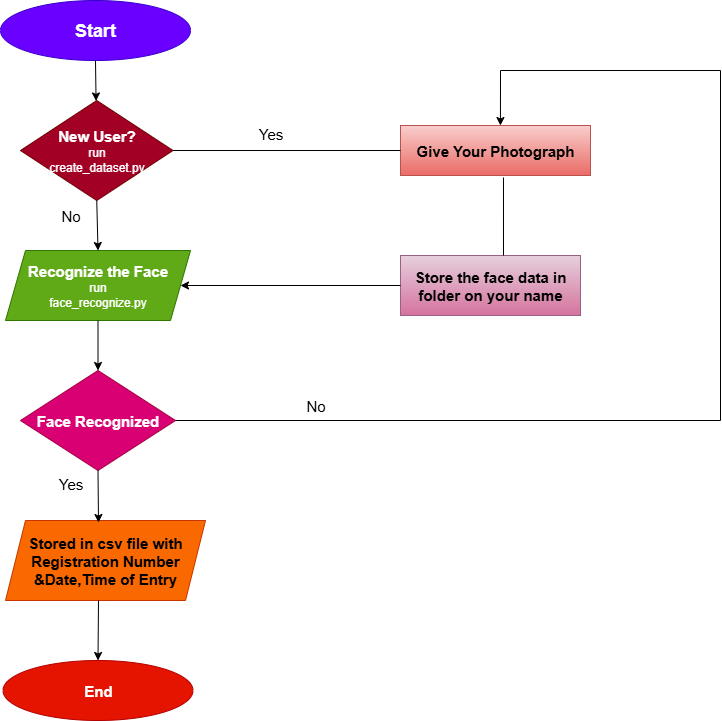

The diagram above was exported from draw.io. Its source (the exported page's mxGraphModel, read from the mxfile embedded in the PNG):
<mxGraphModel dx="872" dy="473" grid="1" gridSize="10" guides="1" tooltips="1" connect="1" arrows="1" fold="1" page="1" pageScale="1" pageWidth="850" pageHeight="1100" math="0" shadow="0">
  <root>
    <mxCell id="0" />
    <mxCell id="1" parent="0" />
    <mxCell id="L76fbNpW7TgW2M1A-96i-1" value="Start" style="ellipse;whiteSpace=wrap;html=1;fontSize=18;fontStyle=1;fillColor=#6a00ff;strokeColor=#3700CC;fontColor=#ffffff;" vertex="1" parent="1">
      <mxGeometry x="70" y="400" width="190" height="60" as="geometry" />
    </mxCell>
    <mxCell id="L76fbNpW7TgW2M1A-96i-2" value="&lt;font style=&quot;font-size: 15px;&quot;&gt;&lt;b&gt;New User?&lt;/b&gt;&lt;/font&gt;&lt;br&gt;run&lt;br&gt;create_dataset.py" style="rhombus;whiteSpace=wrap;html=1;fillColor=#a20025;strokeColor=#6F0000;fontColor=#ffffff;" vertex="1" parent="1">
      <mxGeometry x="90" y="500" width="152.5" height="100" as="geometry" />
    </mxCell>
    <mxCell id="L76fbNpW7TgW2M1A-96i-3" value="&lt;font style=&quot;&quot;&gt;&lt;span style=&quot;font-weight: bold; font-size: 15px;&quot;&gt;Recognize the Face&lt;/span&gt;&lt;br&gt;&lt;font style=&quot;&quot;&gt;run&lt;br&gt;face_recognize.py&lt;/font&gt;&lt;/font&gt;" style="shape=parallelogram;perimeter=parallelogramPerimeter;whiteSpace=wrap;html=1;fixedSize=1;fillColor=#60a917;strokeColor=#2D7600;fontColor=#ffffff;" vertex="1" parent="1">
      <mxGeometry x="75" y="650" width="185" height="70" as="geometry" />
    </mxCell>
    <mxCell id="L76fbNpW7TgW2M1A-96i-4" value="Face Recognized" style="rhombus;whiteSpace=wrap;html=1;fontSize=15;fontStyle=1;fillColor=#d80073;fontColor=#ffffff;strokeColor=#A50040;" vertex="1" parent="1">
      <mxGeometry x="90" y="770" width="155" height="100" as="geometry" />
    </mxCell>
    <mxCell id="L76fbNpW7TgW2M1A-96i-5" value="Stored in csv file with Registration Number &amp;amp;Date,Time of Entry" style="shape=parallelogram;perimeter=parallelogramPerimeter;whiteSpace=wrap;html=1;fixedSize=1;rotation=0;fontSize=15;fontStyle=1;fillColor=#fa6800;fontColor=#000000;strokeColor=#C73500;" vertex="1" parent="1">
      <mxGeometry x="75" y="920" width="200" height="80" as="geometry" />
    </mxCell>
    <mxCell id="L76fbNpW7TgW2M1A-96i-7" value="End" style="ellipse;whiteSpace=wrap;html=1;fontSize=15;fontStyle=1;fillColor=#e51400;fontColor=#ffffff;strokeColor=#B20000;" vertex="1" parent="1">
      <mxGeometry x="72.5" y="1060" width="190" height="60" as="geometry" />
    </mxCell>
    <mxCell id="L76fbNpW7TgW2M1A-96i-9" value="Store the face data in folder on your name" style="rounded=0;whiteSpace=wrap;html=1;fontSize=15;fontStyle=1;fillColor=#e6d0de;gradientColor=#d5739d;strokeColor=#996185;" vertex="1" parent="1">
      <mxGeometry x="470" y="655" width="180" height="60" as="geometry" />
    </mxCell>
    <mxCell id="L76fbNpW7TgW2M1A-96i-10" value="Give Your Photograph" style="rounded=0;whiteSpace=wrap;html=1;fontSize=15;fontStyle=1;fillColor=#f8cecc;gradientColor=#ea6b66;strokeColor=#b85450;" vertex="1" parent="1">
      <mxGeometry x="470" y="525" width="190" height="50" as="geometry" />
    </mxCell>
    <mxCell id="L76fbNpW7TgW2M1A-96i-12" value="" style="endArrow=classic;html=1;rounded=0;exitX=0.5;exitY=1;exitDx=0;exitDy=0;" edge="1" parent="1" source="L76fbNpW7TgW2M1A-96i-1" target="L76fbNpW7TgW2M1A-96i-2">
      <mxGeometry width="50" height="50" relative="1" as="geometry">
        <mxPoint x="400" y="650" as="sourcePoint" />
        <mxPoint x="450" y="600" as="targetPoint" />
      </mxGeometry>
    </mxCell>
    <mxCell id="L76fbNpW7TgW2M1A-96i-13" value="" style="endArrow=classic;html=1;rounded=0;exitX=0.5;exitY=1;exitDx=0;exitDy=0;entryX=0.5;entryY=0;entryDx=0;entryDy=0;" edge="1" parent="1" source="L76fbNpW7TgW2M1A-96i-2" target="L76fbNpW7TgW2M1A-96i-3">
      <mxGeometry width="50" height="50" relative="1" as="geometry">
        <mxPoint x="400" y="650" as="sourcePoint" />
        <mxPoint x="450" y="600" as="targetPoint" />
      </mxGeometry>
    </mxCell>
    <mxCell id="L76fbNpW7TgW2M1A-96i-14" value="" style="endArrow=classic;html=1;rounded=0;exitX=0.5;exitY=1;exitDx=0;exitDy=0;" edge="1" parent="1" source="L76fbNpW7TgW2M1A-96i-3" target="L76fbNpW7TgW2M1A-96i-4">
      <mxGeometry width="50" height="50" relative="1" as="geometry">
        <mxPoint x="400" y="650" as="sourcePoint" />
        <mxPoint x="450" y="600" as="targetPoint" />
      </mxGeometry>
    </mxCell>
    <mxCell id="L76fbNpW7TgW2M1A-96i-15" value="" style="endArrow=classic;html=1;rounded=0;exitX=0.5;exitY=1;exitDx=0;exitDy=0;entryX=0.465;entryY=0.025;entryDx=0;entryDy=0;entryPerimeter=0;" edge="1" parent="1" source="L76fbNpW7TgW2M1A-96i-4" target="L76fbNpW7TgW2M1A-96i-5">
      <mxGeometry width="50" height="50" relative="1" as="geometry">
        <mxPoint x="400" y="850" as="sourcePoint" />
        <mxPoint x="450" y="800" as="targetPoint" />
      </mxGeometry>
    </mxCell>
    <mxCell id="L76fbNpW7TgW2M1A-96i-16" value="" style="endArrow=classic;html=1;rounded=0;entryX=0.5;entryY=0;entryDx=0;entryDy=0;" edge="1" parent="1" target="L76fbNpW7TgW2M1A-96i-7">
      <mxGeometry width="50" height="50" relative="1" as="geometry">
        <mxPoint x="168" y="1000" as="sourcePoint" />
        <mxPoint x="169" y="1070" as="targetPoint" />
        <Array as="points" />
      </mxGeometry>
    </mxCell>
    <mxCell id="L76fbNpW7TgW2M1A-96i-18" value="" style="endArrow=none;html=1;rounded=0;exitX=1;exitY=0.5;exitDx=0;exitDy=0;" edge="1" parent="1" source="L76fbNpW7TgW2M1A-96i-4">
      <mxGeometry width="50" height="50" relative="1" as="geometry">
        <mxPoint x="400" y="950" as="sourcePoint" />
        <mxPoint x="790" y="820" as="targetPoint" />
        <Array as="points" />
      </mxGeometry>
    </mxCell>
    <mxCell id="L76fbNpW7TgW2M1A-96i-19" value="" style="endArrow=none;html=1;rounded=0;" edge="1" parent="1">
      <mxGeometry width="50" height="50" relative="1" as="geometry">
        <mxPoint x="790" y="820" as="sourcePoint" />
        <mxPoint x="790" y="470" as="targetPoint" />
      </mxGeometry>
    </mxCell>
    <mxCell id="L76fbNpW7TgW2M1A-96i-20" value="" style="endArrow=none;html=1;rounded=0;" edge="1" parent="1">
      <mxGeometry width="50" height="50" relative="1" as="geometry">
        <mxPoint x="570" y="470" as="sourcePoint" />
        <mxPoint x="790" y="470" as="targetPoint" />
      </mxGeometry>
    </mxCell>
    <mxCell id="L76fbNpW7TgW2M1A-96i-21" value="" style="endArrow=classic;html=1;rounded=0;entryX=0.526;entryY=0;entryDx=0;entryDy=0;entryPerimeter=0;" edge="1" parent="1" target="L76fbNpW7TgW2M1A-96i-10">
      <mxGeometry width="50" height="50" relative="1" as="geometry">
        <mxPoint x="570" y="470" as="sourcePoint" />
        <mxPoint x="450" y="500" as="targetPoint" />
      </mxGeometry>
    </mxCell>
    <mxCell id="L76fbNpW7TgW2M1A-96i-22" value="" style="endArrow=classic;html=1;rounded=0;entryX=1;entryY=0.5;entryDx=0;entryDy=0;exitX=0;exitY=0.5;exitDx=0;exitDy=0;" edge="1" parent="1" source="L76fbNpW7TgW2M1A-96i-9" target="L76fbNpW7TgW2M1A-96i-3">
      <mxGeometry width="50" height="50" relative="1" as="geometry">
        <mxPoint x="400" y="650" as="sourcePoint" />
        <mxPoint x="450" y="600" as="targetPoint" />
      </mxGeometry>
    </mxCell>
    <mxCell id="L76fbNpW7TgW2M1A-96i-23" value="" style="endArrow=none;html=1;rounded=0;entryX=0.542;entryY=0.94;entryDx=0;entryDy=0;entryPerimeter=0;" edge="1" parent="1">
      <mxGeometry width="50" height="50" relative="1" as="geometry">
        <mxPoint x="573" y="655" as="sourcePoint" />
        <mxPoint x="572.98" y="577" as="targetPoint" />
      </mxGeometry>
    </mxCell>
    <mxCell id="L76fbNpW7TgW2M1A-96i-25" value="" style="endArrow=none;html=1;rounded=0;exitX=1;exitY=0.5;exitDx=0;exitDy=0;entryX=0;entryY=0.5;entryDx=0;entryDy=0;" edge="1" parent="1" source="L76fbNpW7TgW2M1A-96i-2" target="L76fbNpW7TgW2M1A-96i-10">
      <mxGeometry width="50" height="50" relative="1" as="geometry">
        <mxPoint x="400" y="650" as="sourcePoint" />
        <mxPoint x="450" y="600" as="targetPoint" />
      </mxGeometry>
    </mxCell>
    <mxCell id="L76fbNpW7TgW2M1A-96i-27" value="No" style="text;html=1;align=center;verticalAlign=middle;resizable=0;points=[];autosize=1;strokeColor=none;fillColor=none;fontSize=15;" vertex="1" parent="1">
      <mxGeometry x="120" y="600" width="40" height="30" as="geometry" />
    </mxCell>
    <mxCell id="L76fbNpW7TgW2M1A-96i-28" value="Yes" style="text;html=1;align=center;verticalAlign=middle;resizable=0;points=[];autosize=1;strokeColor=none;fillColor=none;fontSize=15;" vertex="1" parent="1">
      <mxGeometry x="115" y="868" width="50" height="30" as="geometry" />
    </mxCell>
    <mxCell id="L76fbNpW7TgW2M1A-96i-29" value="Yes" style="text;html=1;align=center;verticalAlign=middle;resizable=0;points=[];autosize=1;strokeColor=none;fillColor=none;fontSize=15;" vertex="1" parent="1">
      <mxGeometry x="315" y="518" width="50" height="30" as="geometry" />
    </mxCell>
    <mxCell id="L76fbNpW7TgW2M1A-96i-30" value="No" style="text;html=1;align=center;verticalAlign=middle;resizable=0;points=[];autosize=1;strokeColor=none;fillColor=none;fontSize=15;" vertex="1" parent="1">
      <mxGeometry x="365" y="790" width="40" height="30" as="geometry" />
    </mxCell>
  </root>
</mxGraphModel>